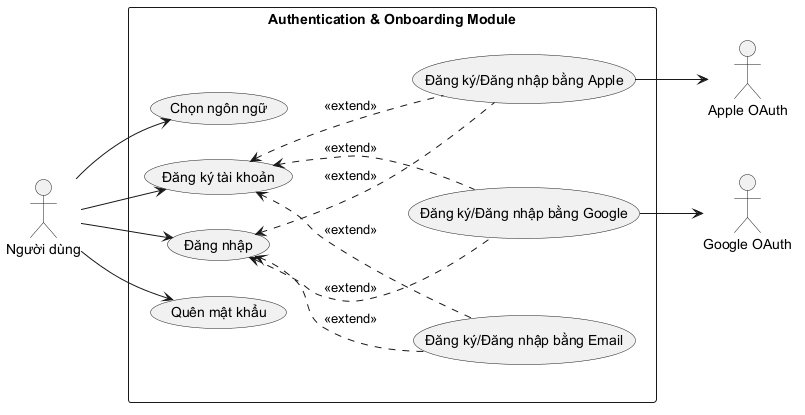

The diagram above was rendered by PlantUML. Its source (embedded in the PNG):
@startuml
left to right direction
skinparam packageStyle rectangle

actor "Người dùng" as user
actor "Google OAuth" as google
actor "Apple OAuth" as apple

rectangle "Authentication & Onboarding Module" {
  usecase "Chọn ngôn ngữ" as UC_Lang
  usecase "Đăng ký tài khoản" as UC_Register
  usecase "Đăng nhập" as UC_Login
  usecase "Quên mật khẩu" as UC_Forgot
  
  usecase "Đăng ký/Đăng nhập bằng Email" as UC_Email
  usecase "Đăng ký/Đăng nhập bằng Google" as UC_Google
  usecase "Đăng ký/Đăng nhập bằng Apple" as UC_Apple
}

user --> UC_Lang
user --> UC_Register
user --> UC_Login
user --> UC_Forgot

UC_Register <.. UC_Email : <<extend>>
UC_Register <.. UC_Google : <<extend>>
UC_Register <.. UC_Apple : <<extend>>

UC_Login <.. UC_Email : <<extend>>
UC_Login <.. UC_Google : <<extend>>
UC_Login <.. UC_Apple : <<extend>>

UC_Google --> google
UC_Apple --> apple
@enduml